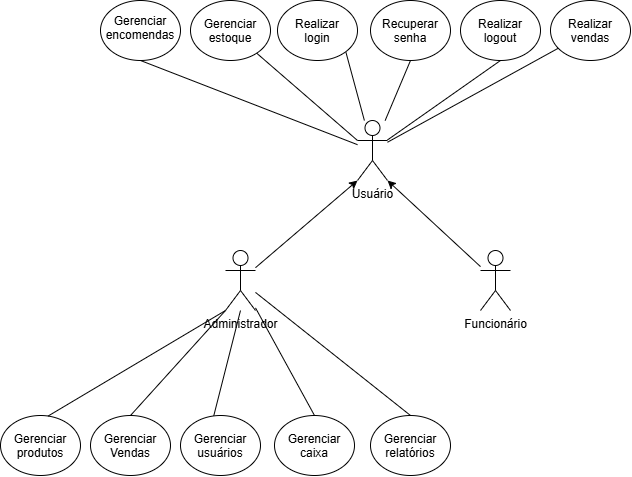

The diagram above was exported from draw.io. Its source (the exported page's mxGraphModel, read from the mxfile embedded in the PNG):
<mxGraphModel dx="1798" dy="875" grid="1" gridSize="10" guides="1" tooltips="1" connect="1" arrows="1" fold="1" page="1" pageScale="1" pageWidth="827" pageHeight="1169" math="0" shadow="0">
  <root>
    <mxCell id="0" />
    <mxCell id="1" parent="0" />
    <mxCell id="F11tVf69NyvHMV4EIj-h-24" edge="1" parent="1" source="F11tVf69NyvHMV4EIj-h-1" style="rounded=0;orthogonalLoop=1;jettySize=auto;html=1;endArrow=none;endFill=0;entryX=0.5;entryY=0;entryDx=0;entryDy=0;exitX=0;exitY=1;exitDx=0;exitDy=0;exitPerimeter=0;" target="F11tVf69NyvHMV4EIj-h-16">
      <mxGeometry relative="1" as="geometry" />
    </mxCell>
    <mxCell id="F11tVf69NyvHMV4EIj-h-25" edge="1" parent="1" style="rounded=0;orthogonalLoop=1;jettySize=auto;html=1;entryX=0.585;entryY=0.991;entryDx=0;entryDy=0;endArrow=none;endFill=0;entryPerimeter=0;" target="F11tVf69NyvHMV4EIj-h-17">
      <mxGeometry relative="1" as="geometry">
        <mxPoint x="300" y="500" as="sourcePoint" />
      </mxGeometry>
    </mxCell>
    <mxCell id="F11tVf69NyvHMV4EIj-h-26" edge="1" parent="1" source="F11tVf69NyvHMV4EIj-h-1" style="rounded=0;orthogonalLoop=1;jettySize=auto;html=1;entryX=0.5;entryY=0;entryDx=0;entryDy=0;endArrow=none;endFill=0;" target="F11tVf69NyvHMV4EIj-h-18">
      <mxGeometry relative="1" as="geometry" />
    </mxCell>
    <mxCell id="F11tVf69NyvHMV4EIj-h-1" parent="1" style="shape=umlActor;verticalLabelPosition=bottom;verticalAlign=top;html=1;outlineConnect=0;" value="Administrador" vertex="1">
      <mxGeometry height="60" width="30" x="285" y="440" as="geometry" />
    </mxCell>
    <mxCell id="F11tVf69NyvHMV4EIj-h-2" parent="1" style="shape=umlActor;verticalLabelPosition=bottom;verticalAlign=top;html=1;outlineConnect=0;" value="Funcionário&lt;div&gt;&lt;br&gt;&lt;/div&gt;" vertex="1">
      <mxGeometry height="60" width="30" x="540" y="440" as="geometry" />
    </mxCell>
    <mxCell id="F11tVf69NyvHMV4EIj-h-10" edge="1" parent="1" source="F11tVf69NyvHMV4EIj-h-4" style="rounded=0;orthogonalLoop=1;jettySize=auto;html=1;entryX=0.5;entryY=1;entryDx=0;entryDy=0;endArrow=none;endFill=0;" target="F11tVf69NyvHMV4EIj-h-9">
      <mxGeometry relative="1" as="geometry" />
    </mxCell>
    <mxCell id="F11tVf69NyvHMV4EIj-h-11" edge="1" parent="1" source="F11tVf69NyvHMV4EIj-h-4" style="rounded=0;orthogonalLoop=1;jettySize=auto;html=1;entryX=1;entryY=1;entryDx=0;entryDy=0;endArrow=none;endFill=0;" target="F11tVf69NyvHMV4EIj-h-7">
      <mxGeometry relative="1" as="geometry" />
    </mxCell>
    <mxCell id="F11tVf69NyvHMV4EIj-h-12" edge="1" parent="1" source="F11tVf69NyvHMV4EIj-h-4" style="rounded=0;orthogonalLoop=1;jettySize=auto;html=1;entryX=0.5;entryY=1;entryDx=0;entryDy=0;endArrow=none;endFill=0;" target="F11tVf69NyvHMV4EIj-h-8">
      <mxGeometry relative="1" as="geometry" />
    </mxCell>
    <mxCell id="F11tVf69NyvHMV4EIj-h-21" edge="1" parent="1" source="F11tVf69NyvHMV4EIj-h-4" style="rounded=0;orthogonalLoop=1;jettySize=auto;html=1;endArrow=none;endFill=0;" target="F11tVf69NyvHMV4EIj-h-20">
      <mxGeometry relative="1" as="geometry" />
    </mxCell>
    <mxCell id="IFU4xOEtMu7Vt-E3ke-j-6" edge="1" parent="1" source="F11tVf69NyvHMV4EIj-h-4" style="rounded=0;orthogonalLoop=1;jettySize=auto;html=1;entryX=0.5;entryY=1;entryDx=0;entryDy=0;endArrow=none;endFill=0;" target="IFU4xOEtMu7Vt-E3ke-j-5">
      <mxGeometry relative="1" as="geometry" />
    </mxCell>
    <mxCell id="F11tVf69NyvHMV4EIj-h-4" parent="1" style="shape=umlActor;verticalLabelPosition=bottom;verticalAlign=top;html=1;outlineConnect=0;" value="Usuário" vertex="1">
      <mxGeometry height="60" width="30" x="417" y="310" as="geometry" />
    </mxCell>
    <mxCell id="F11tVf69NyvHMV4EIj-h-5" edge="1" parent="1" source="F11tVf69NyvHMV4EIj-h-1" style="rounded=0;orthogonalLoop=1;jettySize=auto;html=1;entryX=0;entryY=1;entryDx=0;entryDy=0;entryPerimeter=0;" target="F11tVf69NyvHMV4EIj-h-4">
      <mxGeometry relative="1" as="geometry" />
    </mxCell>
    <mxCell id="F11tVf69NyvHMV4EIj-h-6" edge="1" parent="1" source="F11tVf69NyvHMV4EIj-h-2" style="rounded=0;orthogonalLoop=1;jettySize=auto;html=1;entryX=1;entryY=1;entryDx=0;entryDy=0;entryPerimeter=0;" target="F11tVf69NyvHMV4EIj-h-4">
      <mxGeometry relative="1" as="geometry" />
    </mxCell>
    <mxCell id="F11tVf69NyvHMV4EIj-h-7" parent="1" style="ellipse;whiteSpace=wrap;html=1;shapeInside=1;" value="Realizar login" vertex="1">
      <mxGeometry height="60" width="80" x="337" y="190" as="geometry" />
    </mxCell>
    <mxCell id="F11tVf69NyvHMV4EIj-h-8" parent="1" style="ellipse;whiteSpace=wrap;html=1;shapeInside=1;" value="&lt;div&gt;Realizar logout&lt;/div&gt;" vertex="1">
      <mxGeometry height="60" width="80" x="520" y="190" as="geometry" />
    </mxCell>
    <mxCell id="F11tVf69NyvHMV4EIj-h-9" parent="1" style="ellipse;whiteSpace=wrap;html=1;shapeInside=1;" value="Recuperar senha" vertex="1">
      <mxGeometry height="60" width="80" x="430" y="190" as="geometry" />
    </mxCell>
    <mxCell id="F11tVf69NyvHMV4EIj-h-14" parent="1" style="ellipse;whiteSpace=wrap;html=1;shapeInside=1;" value="Gerenciar relatórios" vertex="1">
      <mxGeometry height="60" width="80" x="430" y="605" as="geometry" />
    </mxCell>
    <mxCell id="F11tVf69NyvHMV4EIj-h-16" parent="1" style="ellipse;whiteSpace=wrap;html=1;shapeInside=1;" value="Gerenciar Vendas&lt;div&gt;&lt;br/&gt;&lt;/div&gt;" vertex="1">
      <mxGeometry height="60" width="80" x="150" y="605" as="geometry" />
    </mxCell>
    <mxCell id="F11tVf69NyvHMV4EIj-h-17" parent="1" style="ellipse;whiteSpace=wrap;html=1;shapeInside=1;direction=west;" value="Gerenciar usuários" vertex="1">
      <mxGeometry height="60" width="80" x="240" y="605" as="geometry" />
    </mxCell>
    <mxCell id="F11tVf69NyvHMV4EIj-h-18" parent="1" style="ellipse;whiteSpace=wrap;html=1;shapeInside=1;" value="Gerenciar caixa" vertex="1">
      <mxGeometry height="60" width="80" x="334" y="605" as="geometry" />
    </mxCell>
    <mxCell id="F11tVf69NyvHMV4EIj-h-20" parent="1" style="ellipse;whiteSpace=wrap;html=1;shapeInside=1;" value="&lt;div&gt;Realizar vendas&lt;/div&gt;" vertex="1">
      <mxGeometry height="60" width="80" x="610" y="190" as="geometry" />
    </mxCell>
    <mxCell id="F11tVf69NyvHMV4EIj-h-41" edge="1" parent="1" source="F11tVf69NyvHMV4EIj-h-1" style="rounded=0;orthogonalLoop=1;jettySize=auto;html=1;entryX=0.5;entryY=0;entryDx=0;entryDy=0;endArrow=none;endFill=0;" target="F11tVf69NyvHMV4EIj-h-14">
      <mxGeometry relative="1" as="geometry" />
    </mxCell>
    <mxCell id="IFU4xOEtMu7Vt-E3ke-j-2" parent="1" style="ellipse;whiteSpace=wrap;html=1;shapeInside=1;" value="Gerenciar estoque" vertex="1">
      <mxGeometry height="60" width="80" x="250" y="190" as="geometry" />
    </mxCell>
    <mxCell id="IFU4xOEtMu7Vt-E3ke-j-3" edge="1" parent="1" source="IFU4xOEtMu7Vt-E3ke-j-2" style="rounded=0;orthogonalLoop=1;jettySize=auto;html=1;entryX=0;entryY=0.3333333333333333;entryDx=0;entryDy=0;entryPerimeter=0;endArrow=none;endFill=0;" target="F11tVf69NyvHMV4EIj-h-4">
      <mxGeometry relative="1" as="geometry" />
    </mxCell>
    <mxCell id="IFU4xOEtMu7Vt-E3ke-j-5" parent="1" style="ellipse;whiteSpace=wrap;html=1;shapeInside=1;" value="Gerenciar encomendas" vertex="1">
      <mxGeometry height="60" width="80" x="160" y="190" as="geometry" />
    </mxCell>
    <mxCell id="PWfWSJ7YTpdWZ19znX6q-1" parent="1" style="ellipse;whiteSpace=wrap;html=1;shapeInside=1;" value="Gerenciar produtos" vertex="1">
      <mxGeometry height="60" width="80" x="60" y="605" as="geometry" />
    </mxCell>
    <mxCell id="PWfWSJ7YTpdWZ19znX6q-2" edge="1" parent="1" source="F11tVf69NyvHMV4EIj-h-1" style="rounded=0;orthogonalLoop=1;jettySize=auto;html=1;endArrow=none;endFill=0;entryX=0.595;entryY=0.009;entryDx=0;entryDy=0;exitX=0;exitY=1;exitDx=0;exitDy=0;exitPerimeter=0;entryPerimeter=0;" target="PWfWSJ7YTpdWZ19znX6q-1">
      <mxGeometry relative="1" as="geometry">
        <mxPoint x="205" y="488" as="sourcePoint" />
        <mxPoint x="110" y="605" as="targetPoint" />
      </mxGeometry>
    </mxCell>
  </root>
</mxGraphModel>